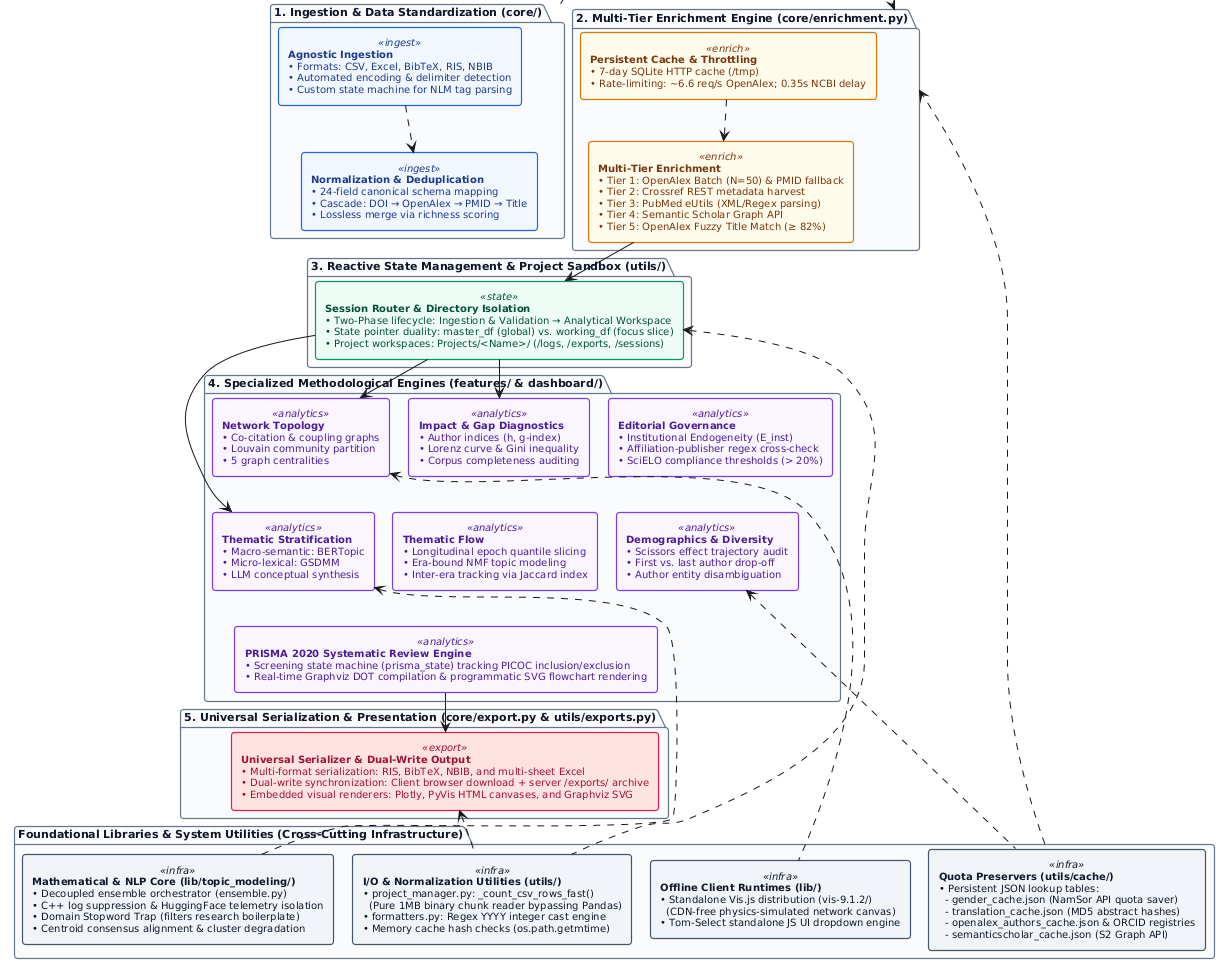

The diagram above was rendered by PlantUML. Its source (embedded in the PNG):
@startuml
!pragma layout smetana
skinparam defaultFontName "Helvetica", "Arial", sans-serif
skinparam defaultFontSize 10
skinparam roundCorner 6
skinparam shadowing false
skinparam linetype ortho
skinparam nodesep 12
skinparam ranksep 14
skinparam packagePadding 10

' Publication-grade styling
skinparam package {
    BackgroundColor #F8FAFC
    BorderColor #64748B
    FontColor #0F172A
    FontStyle bold
    FontSize 11
    BorderThickness 1.2
}

skinparam rectangle {
    BorderThickness 1.2
}

' High-contrast semantic palette
skinparam rectangle<<ingest>> {
    BackgroundColor #F0F7FF
    BorderColor #2563EB
    FontColor #1E3A8A
}
skinparam rectangle<<enrich>> {
    BackgroundColor #FFFBEB
    BorderColor #D97706
    FontColor #78350F
}
skinparam rectangle<<state>> {
    BackgroundColor #ECFDF5
    BorderColor #059669
    FontColor #064E3B
}
skinparam rectangle<<analytics>> {
    BackgroundColor #FAF5FF
    BorderColor #7C3AED
    FontColor #4C1D95
}
skinparam rectangle<<export>> {
    BackgroundColor #FEE2E2
    BorderColor #E11D48
    FontColor #9F1239
}
skinparam rectangle<<infra>> {
    BackgroundColor #F1F5F9
    BorderColor #475569
    FontColor #0F172A
}

top to bottom direction

' ==============================================================================
' 1. INGESTION & DATA STANDARDIZATION
' ==============================================================================
package "1. Ingestion & Data Standardization (core/)" as PKG_INGEST {
    rectangle "<b>Agnostic Ingestion</b>\n• Formats: CSV, Excel, BibTeX, RIS, NBIB\n• Automated encoding & delimiter detection\n• Custom state machine for NLM tag parsing" as IN_PARSE <<ingest>>
    
    rectangle "<b>Normalization & Deduplication</b>\n• 24-field canonical schema mapping\n• Cascade: DOI → OpenAlex → PMID → Title\n• Lossless merge via richness scoring" as IN_DEDUP <<ingest>>
}

' ==============================================================================
' 2. DETERMINISTIC ENRICHMENT ENGINE
' ==============================================================================
package "2. Multi-Tier Enrichment Engine (core/enrichment.py)" as PKG_ENRICH {
    rectangle "<b>Persistent Cache & Throttling</b>\n• 7-day SQLite HTTP cache (/tmp)\n• Rate-limiting: ~6.6 req/s OpenAlex; 0.35s NCBI delay" as ENRICH_CACHE <<enrich>>
    
    rectangle "<b>Multi-Tier Enrichment</b>\n• Tier 1: OpenAlex Batch (N=50) & PMID fallback\n• Tier 2: Crossref REST metadata harvest\n• Tier 3: PubMed eUtils (XML/Regex parsing)\n• Tier 4: Semantic Scholar Graph API\n• Tier 5: OpenAlex Fuzzy Title Match (≥ 82%)" as ENRICH_TIERS <<enrich>>
}

PKG_INGEST -.right.-> PKG_ENRICH
IN_PARSE .down.> IN_DEDUP
IN_DEDUP -[hidden]up-> ENRICH_CACHE
ENRICH_CACHE .down.> ENRICH_TIERS

' ==============================================================================
' 3. WORKSPACE & REACTIVE STATE ROUTER
' ==============================================================================
package "3. Reactive State Management & Project Sandbox (utils/)" as PKG_STATE {
    rectangle "<b>Session Router & Directory Isolation</b>\n• Two-Phase lifecycle: Ingestion & Validation → Analytical Workspace\n• State pointer duality: master_df (global) vs. working_df (focus slice)\n• Project workspaces: Projects/<Name>/ (/logs, /exports, /sessions)" as STATE_MGR <<state>>
}

ENRICH_TIERS -down-> STATE_MGR

' ==============================================================================
' 4. SPECIALIZED ANALYTICAL MODULES
' ==============================================================================
package "4. Specialized Methodological Engines (features/ & dashboard/)" as PKG_ANALYTICS {
    
    rectangle "<b>Impact & Gap Diagnostics</b>\n• Author indices (h, g-index)\n• Lorenz curve & Gini inequality\n• Corpus completeness auditing" as MOD_IMPACT <<analytics>>
    
    rectangle "<b>Thematic Stratification</b>\n• Macro-semantic: BERTopic\n• Micro-lexical: GSDMM\n• LLM conceptual synthesis" as MOD_TOPIC <<analytics>>
    
    rectangle "<b>Network Topology</b>\n• Co-citation & coupling graphs\n• Louvain community partition\n• 5 graph centralities" as MOD_NET <<analytics>>

    rectangle "<b>Thematic Flow</b>\n• Longitudinal epoch quantile slicing\n• Era-bound NMF topic modeling\n• Inter-era tracking via Jaccard index" as MOD_FLOW <<analytics>>

    rectangle "<b>Demographics & Diversity</b>\n• Scissors effect trajectory audit\n• First vs. last author drop-off\n• Author entity disambiguation" as MOD_DEMO <<analytics>>

    rectangle "<b>Editorial Governance</b>\n• Institutional Endogeneity (E_inst)\n• Affiliation-publisher regex cross-check\n• SciELO compliance thresholds (> 20%)" as MOD_GOV <<analytics>>

    rectangle "<b>PRISMA 2020 Systematic Review Engine</b>\n• Screening state machine (prisma_state) tracking PICOC inclusion/exclusion\n• Real-time Graphviz DOT compilation & programmatic SVG flowchart rendering" as MOD_PRISMA <<analytics>>

    ' Symmetrical 3x2 Grid Alignment
    MOD_IMPACT -[hidden]right-> MOD_GOV
    MOD_GOV -[hidden]right-> MOD_NET
    
    MOD_IMPACT -[hidden]down-> MOD_FLOW
    MOD_GOV -[hidden]down-> MOD_DEMO
    MOD_NET -[hidden]down-> MOD_TOPIC

    MOD_FLOW -[hidden]right-> MOD_DEMO
    MOD_DEMO -[hidden]right-> MOD_TOPIC
    
    MOD_DEMO -[hidden]down-> MOD_PRISMA
}

' ==============================================================================
' 5. SYNTHESIS, EXPORT & SERIALIZATION
' ==============================================================================
package "5. Universal Serialization & Presentation (core/export.py & utils/exports.py)" as PKG_EXPORT {
    rectangle "<b>Universal Serializer & Dual-Write Output</b>\n• Multi-format serialization: RIS, BibTeX, NBIB, and multi-sheet Excel\n• Dual-write synchronization: Client browser download + server /exports/ archive\n• Embedded visual renderers: Plotly, PyVis HTML canvases, and Graphviz SVG" as OUT_ENGINE <<export>>
}

' ==============================================================================
' 6. FOUNDATION LAYER (LIB & UTILS)
' ==============================================================================
package "Foundational Libraries & System Utilities (Cross-Cutting Infrastructure)" as PKG_INFRA {
    
    rectangle "<b>Mathematical & NLP Core (lib/topic_modeling/)</b>\n• Decoupled ensemble orchestrator (ensemble.py)\n• C++ log suppression & HuggingFace telemetry isolation\n• Domain Stopword Trap (filters research boilerplate)\n• Centroid consensus alignment & cluster degradation" as LIB_NLP <<infra>>
    
    rectangle "<b>Offline Client Runtimes (lib/)</b>\n• Standalone Vis.js distribution (vis-9.1.2/)\n  (CDN-free physics-simulated network canvas)\n• Tom-Select standalone JS UI dropdown engine" as LIB_JS <<infra>>

    rectangle "<b>Quota Preservers (utils/cache/)</b>\n• Persistent JSON lookup tables:\n  - gender_cache.json (NamSor API quota saver)\n  - translation_cache.json (MD5 abstract hashes)\n  - openalex_authors_cache.json & ORCID registries\n  - semanticscholar_cache.json (S2 Graph API)" as UTIL_CACHE <<infra>>

    rectangle "<b>I/O & Normalization Utilities (utils/)</b>\n• project_manager.py: _count_csv_rows_fast()\n  (Pure 1MB binary chunk reader bypassing Pandas)\n• formatters.py: Regex YYYY integer cast engine\n• Memory cache hash checks (os.path.getmtime)" as UTIL_IO <<infra>>

    LIB_NLP -[hidden]right-> LIB_JS
    LIB_JS -[hidden]right-> UTIL_CACHE
    UTIL_CACHE -[hidden]right-> UTIL_IO
}

' ==============================================================================
' PIPELINE CONNECTIONS
' ==============================================================================
STATE_MGR -down-> MOD_IMPACT
STATE_MGR -down-> MOD_TOPIC
STATE_MGR -down-> MOD_NET

MOD_PRISMA -down-> OUT_ENGINE

' Infrastructure Bindings
LIB_NLP .up.> MOD_TOPIC
LIB_JS .up.> MOD_NET
UTIL_CACHE .up.> PKG_ENRICH
UTIL_CACHE .up.> MOD_DEMO
UTIL_IO .up.> STATE_MGR
UTIL_IO .up.> OUT_ENGINE
@enduml